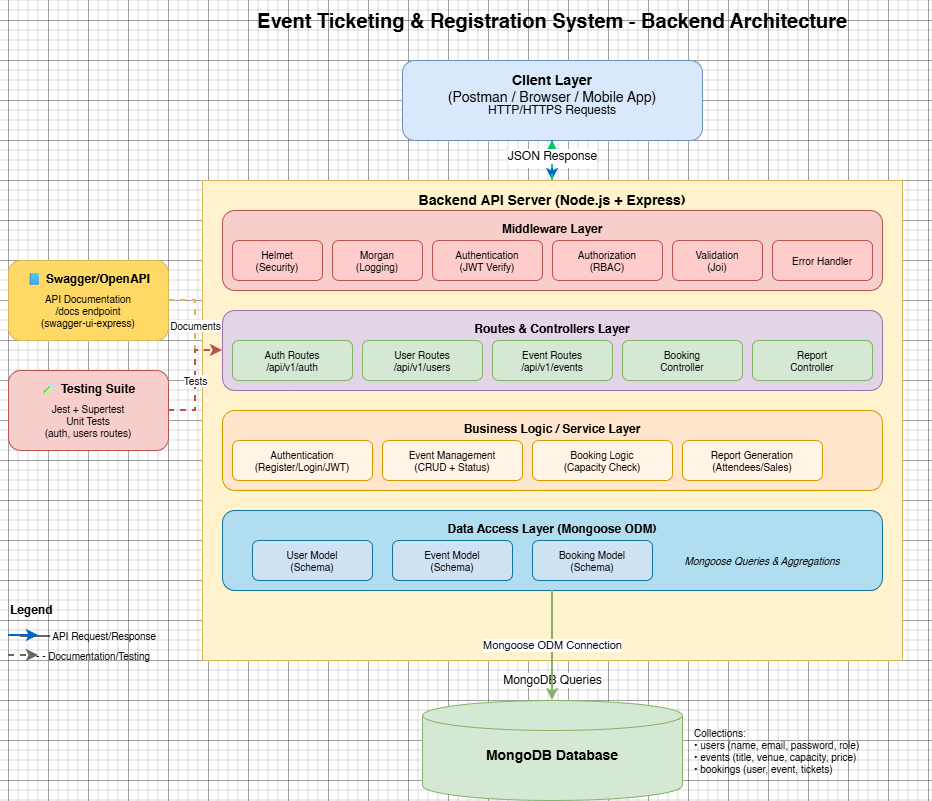

The diagram above was exported from draw.io. Its source (the exported page's mxGraphModel, read from the mxfile embedded in the PNG):
<mxGraphModel dx="1281" dy="534" grid="1" gridSize="10" guides="1" tooltips="1" connect="1" arrows="1" fold="1" page="1" pageScale="1" pageWidth="1169" pageHeight="827" math="0" shadow="0">
  <root>
    <mxCell id="0" />
    <mxCell id="1" parent="0" />
    <mxCell id="title" parent="1" style="text;html=1;strokeColor=none;fillColor=none;align=center;verticalAlign=middle;whiteSpace=wrap;rounded=0;fontSize=20;fontStyle=1" value="Event Ticketing &amp; Registration System - Backend Architecture" vertex="1">
      <mxGeometry height="40" width="600" x="284" y="20" as="geometry" />
    </mxCell>
    <mxCell id="client" parent="1" style="rounded=1;whiteSpace=wrap;html=1;fillColor=#dae8fc;strokeColor=#6c8ebf;fontSize=14;verticalAlign=top;spacingTop=5;" value="&lt;b&gt;Client Layer&lt;/b&gt;&lt;br&gt;(Postman / Browser / Mobile App)" vertex="1">
      <mxGeometry height="80" width="300" x="434" y="80" as="geometry" />
    </mxCell>
    <mxCell id="client-icon" parent="1" style="text;html=1;strokeColor=none;fillColor=none;align=center;verticalAlign=middle;whiteSpace=wrap;rounded=0;fontSize=12;" value="HTTP/HTTPS Requests" vertex="1">
      <mxGeometry height="30" width="200" x="484" y="115" as="geometry" />
    </mxCell>
    <mxCell id="arrow1" edge="1" parent="1" source="client" style="edgeStyle=orthogonalEdgeStyle;rounded=0;orthogonalLoop=1;jettySize=auto;html=1;exitX=0.5;exitY=1;exitDx=0;exitDy=0;entryX=0.5;entryY=0;entryDx=0;entryDy=0;strokeWidth=2;strokeColor=#0066CC;fontSize=12;" target="backend-container" value="REST API Calls">
      <mxGeometry relative="1" as="geometry">
        <mxPoint x="584" y="160" as="sourcePoint" />
        <mxPoint x="584" y="200" as="targetPoint" />
      </mxGeometry>
    </mxCell>
    <mxCell id="backend-container" parent="1" style="rounded=0;whiteSpace=wrap;html=1;fillColor=#fff2cc;strokeColor=#d6b656;fontSize=14;verticalAlign=top;spacingTop=5;align=center;" value="&lt;b&gt;Backend API Server (Node.js + Express)&lt;/b&gt;" vertex="1">
      <mxGeometry height="480" width="700" x="234" y="200" as="geometry" />
    </mxCell>
    <mxCell id="middleware-box" parent="1" style="rounded=1;whiteSpace=wrap;html=1;fillColor=#f8cecc;strokeColor=#b85450;fontSize=12;verticalAlign=top;spacingTop=5;" value="&lt;b&gt;Middleware Layer&lt;/b&gt;" vertex="1">
      <mxGeometry height="80" width="660" x="254" y="230" as="geometry" />
    </mxCell>
    <mxCell id="helmet" parent="1" style="rounded=1;whiteSpace=wrap;html=1;fillColor=#ffcccc;strokeColor=#b85450;fontSize=10;" value="Helmet&lt;br&gt;(Security)" vertex="1">
      <mxGeometry height="40" width="90" x="264" y="260" as="geometry" />
    </mxCell>
    <mxCell id="morgan" parent="1" style="rounded=1;whiteSpace=wrap;html=1;fillColor=#ffcccc;strokeColor=#b85450;fontSize=10;" value="Morgan&lt;br&gt;(Logging)" vertex="1">
      <mxGeometry height="40" width="90" x="364" y="260" as="geometry" />
    </mxCell>
    <mxCell id="auth-middleware" parent="1" style="rounded=1;whiteSpace=wrap;html=1;fillColor=#ffcccc;strokeColor=#b85450;fontSize=10;" value="Authentication&lt;br&gt;(JWT Verify)" vertex="1">
      <mxGeometry height="40" width="110" x="464" y="260" as="geometry" />
    </mxCell>
    <mxCell id="authz-middleware" parent="1" style="rounded=1;whiteSpace=wrap;html=1;fillColor=#ffcccc;strokeColor=#b85450;fontSize=10;" value="Authorization&lt;br&gt;(RBAC)" vertex="1">
      <mxGeometry height="40" width="110" x="584" y="260" as="geometry" />
    </mxCell>
    <mxCell id="validation-middleware" parent="1" style="rounded=1;whiteSpace=wrap;html=1;fillColor=#ffcccc;strokeColor=#b85450;fontSize=10;" value="Validation&lt;br&gt;(Joi)" vertex="1">
      <mxGeometry height="40" width="90" x="704" y="260" as="geometry" />
    </mxCell>
    <mxCell id="error-middleware" parent="1" style="rounded=1;whiteSpace=wrap;html=1;fillColor=#ffcccc;strokeColor=#b85450;fontSize=10;" value="Error Handler" vertex="1">
      <mxGeometry height="40" width="100" x="804" y="260" as="geometry" />
    </mxCell>
    <mxCell id="routes-box" parent="1" style="rounded=1;whiteSpace=wrap;html=1;fillColor=#e1d5e7;strokeColor=#9673a6;fontSize=12;verticalAlign=top;spacingTop=5;" value="&lt;b&gt;Routes &amp; Controllers Layer&lt;/b&gt;" vertex="1">
      <mxGeometry height="80" width="660" x="254" y="330" as="geometry" />
    </mxCell>
    <mxCell id="auth-routes" parent="1" style="rounded=1;whiteSpace=wrap;html=1;fillColor=#d5e8d4;strokeColor=#82b366;fontSize=10;" value="Auth Routes&lt;br&gt;/api/v1/auth" vertex="1">
      <mxGeometry height="40" width="120" x="264" y="360" as="geometry" />
    </mxCell>
    <mxCell id="user-routes" parent="1" style="rounded=1;whiteSpace=wrap;html=1;fillColor=#d5e8d4;strokeColor=#82b366;fontSize=10;" value="User Routes&lt;br&gt;/api/v1/users" vertex="1">
      <mxGeometry height="40" width="120" x="394" y="360" as="geometry" />
    </mxCell>
    <mxCell id="event-routes" parent="1" style="rounded=1;whiteSpace=wrap;html=1;fillColor=#d5e8d4;strokeColor=#82b366;fontSize=10;" value="Event Routes&lt;br&gt;/api/v1/events" vertex="1">
      <mxGeometry height="40" width="120" x="524" y="360" as="geometry" />
    </mxCell>
    <mxCell id="booking-routes" parent="1" style="rounded=1;whiteSpace=wrap;html=1;fillColor=#d5e8d4;strokeColor=#82b366;fontSize=10;" value="Booking&lt;br&gt;Controller" vertex="1">
      <mxGeometry height="40" width="120" x="654" y="360" as="geometry" />
    </mxCell>
    <mxCell id="report-routes" parent="1" style="rounded=1;whiteSpace=wrap;html=1;fillColor=#d5e8d4;strokeColor=#82b366;fontSize=10;" value="Report&lt;br&gt;Controller" vertex="1">
      <mxGeometry height="40" width="120" x="784" y="360" as="geometry" />
    </mxCell>
    <mxCell id="business-box" parent="1" style="rounded=1;whiteSpace=wrap;html=1;fillColor=#ffe6cc;strokeColor=#d79b00;fontSize=12;verticalAlign=top;spacingTop=5;" value="&lt;b&gt;Business Logic / Service Layer&lt;/b&gt;" vertex="1">
      <mxGeometry height="80" width="660" x="254" y="430" as="geometry" />
    </mxCell>
    <mxCell id="auth-service" parent="1" style="rounded=1;whiteSpace=wrap;html=1;fillColor=#fff4e6;strokeColor=#d79b00;fontSize=10;" value="Authentication&lt;br&gt;(Register/Login/JWT)" vertex="1">
      <mxGeometry height="40" width="140" x="264" y="460" as="geometry" />
    </mxCell>
    <mxCell id="event-service" parent="1" style="rounded=1;whiteSpace=wrap;html=1;fillColor=#fff4e6;strokeColor=#d79b00;fontSize=10;" value="Event Management&lt;br&gt;(CRUD + Status)" vertex="1">
      <mxGeometry height="40" width="140" x="414" y="460" as="geometry" />
    </mxCell>
    <mxCell id="booking-service" parent="1" style="rounded=1;whiteSpace=wrap;html=1;fillColor=#fff4e6;strokeColor=#d79b00;fontSize=10;" value="Booking Logic&lt;br&gt;(Capacity Check)" vertex="1">
      <mxGeometry height="40" width="140" x="564" y="460" as="geometry" />
    </mxCell>
    <mxCell id="report-service" parent="1" style="rounded=1;whiteSpace=wrap;html=1;fillColor=#fff4e6;strokeColor=#d79b00;fontSize=10;" value="Report Generation&lt;br&gt;(Attendees/Sales)" vertex="1">
      <mxGeometry height="40" width="140" x="714" y="460" as="geometry" />
    </mxCell>
    <mxCell id="data-access-box" parent="1" style="rounded=1;whiteSpace=wrap;html=1;fillColor=#b1ddf0;strokeColor=#10739e;fontSize=12;verticalAlign=top;spacingTop=5;" value="&lt;b&gt;Data Access Layer (Mongoose ODM)&lt;/b&gt;" vertex="1">
      <mxGeometry height="80" width="660" x="254" y="530" as="geometry" />
    </mxCell>
    <mxCell id="user-model" parent="1" style="rounded=1;whiteSpace=wrap;html=1;fillColor=#cfe2f3;strokeColor=#10739e;fontSize=10;" value="User Model&lt;br&gt;(Schema)" vertex="1">
      <mxGeometry height="40" width="120" x="284" y="560" as="geometry" />
    </mxCell>
    <mxCell id="event-model" parent="1" style="rounded=1;whiteSpace=wrap;html=1;fillColor=#cfe2f3;strokeColor=#10739e;fontSize=10;" value="Event Model&lt;br&gt;(Schema)" vertex="1">
      <mxGeometry height="40" width="120" x="424" y="560" as="geometry" />
    </mxCell>
    <mxCell id="booking-model" parent="1" style="rounded=1;whiteSpace=wrap;html=1;fillColor=#cfe2f3;strokeColor=#10739e;fontSize=10;" value="Booking Model&lt;br&gt;(Schema)" vertex="1">
      <mxGeometry height="40" width="120" x="564" y="560" as="geometry" />
    </mxCell>
    <mxCell id="mongoose-label" parent="1" style="text;html=1;strokeColor=none;fillColor=none;align=center;verticalAlign=middle;whiteSpace=wrap;rounded=0;fontSize=10;fontStyle=2" value="Mongoose Queries &amp; Aggregations" vertex="1">
      <mxGeometry height="20" width="180" x="704" y="570" as="geometry" />
    </mxCell>
    <mxCell id="arrow2" edge="1" parent="1" source="backend-container" style="edgeStyle=orthogonalEdgeStyle;rounded=0;orthogonalLoop=1;jettySize=auto;html=1;exitX=0.5;exitY=1;exitDx=0;exitDy=0;entryX=0.5;entryY=0;entryDx=0;entryDy=0;strokeWidth=2;strokeColor=#0066CC;fontSize=12;" target="database" value="MongoDB Queries">
      <mxGeometry relative="1" as="geometry">
        <mxPoint x="584" y="680" as="sourcePoint" />
        <mxPoint x="584" y="720" as="targetPoint" />
      </mxGeometry>
    </mxCell>
    <mxCell id="database" parent="1" style="shape=cylinder3;whiteSpace=wrap;html=1;boundedLbl=1;backgroundOutline=1;size=15;fillColor=#d5e8d4;strokeColor=#82b366;fontSize=14;verticalAlign=top;spacingTop=10;" value="&lt;b&gt;MongoDB Database&lt;/b&gt;" vertex="1">
      <mxGeometry height="100" width="260" x="454" y="720" as="geometry" />
    </mxCell>
    <mxCell id="db-collections" parent="1" style="text;html=1;strokeColor=none;fillColor=none;align=left;verticalAlign=middle;whiteSpace=wrap;rounded=0;fontSize=10;" value="Collections:&lt;br&gt;• users (name, email, password, role)&lt;br&gt;• events (title, venue, capacity, price)&lt;br&gt;• bookings (user, event, tickets)" vertex="1">
      <mxGeometry height="60" width="240" x="724" y="740" as="geometry" />
    </mxCell>
    <mxCell id="swagger-box" parent="1" style="rounded=1;whiteSpace=wrap;html=1;fillColor=#ffd966;strokeColor=#d6b656;fontSize=12;verticalAlign=top;spacingTop=5;" value="&lt;b&gt;📘 Swagger/OpenAPI&lt;/b&gt;" vertex="1">
      <mxGeometry height="80" width="160" x="40" y="280" as="geometry" />
    </mxCell>
    <mxCell id="swagger-label" parent="1" style="text;html=1;strokeColor=none;fillColor=none;align=center;verticalAlign=middle;whiteSpace=wrap;rounded=0;fontSize=10;" value="API Documentation&lt;br&gt;/docs endpoint&lt;br&gt;(swagger-ui-express)" vertex="1">
      <mxGeometry height="40" width="140" x="50" y="310" as="geometry" />
    </mxCell>
    <mxCell id="swagger-arrow" edge="1" parent="1" source="swagger-box" style="edgeStyle=orthogonalEdgeStyle;rounded=0;orthogonalLoop=1;jettySize=auto;html=1;exitX=1;exitY=0.5;exitDx=0;exitDy=0;entryX=0;entryY=0.5;entryDx=0;entryDy=0;strokeWidth=2;strokeColor=#d6b656;fontSize=10;dashed=1;" target="routes-box" value="Documents">
      <mxGeometry relative="1" as="geometry" />
    </mxCell>
    <mxCell id="testing-box" parent="1" style="rounded=1;whiteSpace=wrap;html=1;fillColor=#f8cecc;strokeColor=#b85450;fontSize=12;verticalAlign=top;spacingTop=5;" value="&lt;b&gt;🧪 Testing Suite&lt;/b&gt;" vertex="1">
      <mxGeometry height="80" width="160" x="40" y="390" as="geometry" />
    </mxCell>
    <mxCell id="testing-label" parent="1" style="text;html=1;strokeColor=none;fillColor=none;align=center;verticalAlign=middle;whiteSpace=wrap;rounded=0;fontSize=10;" value="Jest + Supertest&lt;br&gt;Unit Tests&lt;br&gt;(auth, users routes)" vertex="1">
      <mxGeometry height="40" width="140" x="50" y="420" as="geometry" />
    </mxCell>
    <mxCell id="testing-arrow" edge="1" parent="1" source="testing-box" style="edgeStyle=orthogonalEdgeStyle;rounded=0;orthogonalLoop=1;jettySize=auto;html=1;exitX=1;exitY=0.5;exitDx=0;exitDy=0;entryX=0;entryY=0.5;entryDx=0;entryDy=0;strokeWidth=2;strokeColor=#b85450;fontSize=10;dashed=1;" target="routes-box" value="Tests">
      <mxGeometry relative="1" as="geometry" />
    </mxCell>
    <mxCell id="legend-title" parent="1" style="text;html=1;strokeColor=none;fillColor=none;align=left;verticalAlign=middle;whiteSpace=wrap;rounded=0;fontSize=12;fontStyle=1" value="&lt;b&gt;Legend&lt;/b&gt;" vertex="1">
      <mxGeometry height="20" width="60" x="40" y="620" as="geometry" />
    </mxCell>
    <mxCell id="legend1" parent="1" style="text;html=1;strokeColor=none;fillColor=none;align=left;verticalAlign=middle;whiteSpace=wrap;rounded=0;fontSize=10;" value="━━━  API Request/Response" vertex="1">
      <mxGeometry height="20" width="160" x="50" y="645" as="geometry" />
    </mxCell>
    <mxCell id="legend2" parent="1" style="text;html=1;strokeColor=none;fillColor=none;align=left;verticalAlign=middle;whiteSpace=wrap;rounded=0;fontSize=10;" value="- - -  Documentation/Testing" vertex="1">
      <mxGeometry height="20" width="160" x="60" y="665" as="geometry" />
    </mxCell>
    <mxCell id="legend-line1" edge="1" parent="1" style="endArrow=classic;html=1;rounded=0;strokeWidth=2;strokeColor=#0066CC;" value="">
      <mxGeometry height="50" relative="1" width="50" as="geometry">
        <mxPoint x="40" y="655" as="sourcePoint" />
        <mxPoint x="70" y="655" as="targetPoint" />
      </mxGeometry>
    </mxCell>
    <mxCell id="legend-line2" edge="1" parent="1" style="endArrow=classic;html=1;rounded=0;strokeWidth=2;strokeColor=#666666;dashed=1;" value="">
      <mxGeometry height="50" relative="1" width="50" as="geometry">
        <mxPoint x="40" y="675" as="sourcePoint" />
        <mxPoint x="70" y="675" as="targetPoint" />
      </mxGeometry>
    </mxCell>
    <mxCell id="mongoose-arrow" edge="1" parent="1" source="data-access-box" style="edgeStyle=orthogonalEdgeStyle;rounded=0;orthogonalLoop=1;jettySize=auto;html=1;exitX=0.5;exitY=1;exitDx=0;exitDy=0;entryX=0.5;entryY=0;entryDx=0;entryDy=0;entryPerimeter=0;strokeWidth=2;strokeColor=#82b366;fontSize=11;" target="database" value="Mongoose ODM Connection">
      <mxGeometry relative="1" as="geometry" />
    </mxCell>
    <mxCell id="response-arrow" edge="1" parent="1" source="backend-container" style="edgeStyle=orthogonalEdgeStyle;rounded=0;orthogonalLoop=1;jettySize=auto;html=1;exitX=0.5;exitY=0;exitDx=0;exitDy=0;entryX=0.5;entryY=1;entryDx=0;entryDy=0;strokeWidth=2;strokeColor=#00CC66;fontSize=12;dashed=1;" target="client" value="JSON Response">
      <mxGeometry relative="1" x="0.2" as="geometry">
        <mxPoint as="offset" />
      </mxGeometry>
    </mxCell>
    <mxCell id="FxUHSsWWSo0kHow3-yNT-1" edge="1" parent="1" source="legend2" style="edgeStyle=orthogonalEdgeStyle;rounded=0;orthogonalLoop=1;jettySize=auto;html=1;exitX=0.5;exitY=1;exitDx=0;exitDy=0;" target="legend2">
      <mxGeometry relative="1" as="geometry" />
    </mxCell>
  </root>
</mxGraphModel>